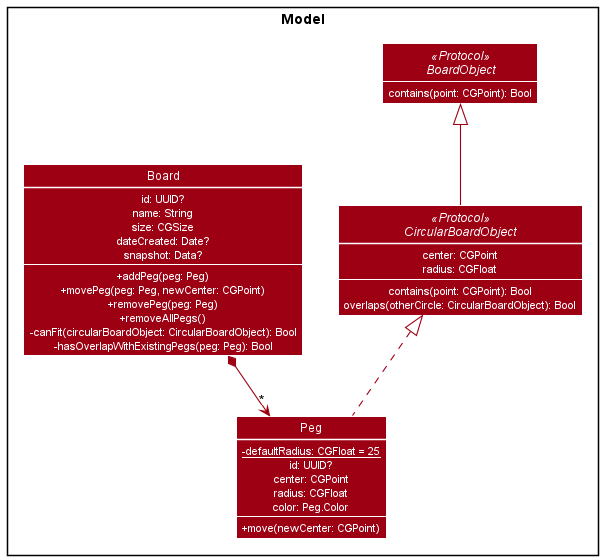

The diagram above was rendered by PlantUML. Its source (embedded in the PNG):
@startuml
!include style.puml
skinparam arrowThickness 1.1
skinparam arrowColor MODEL_COLOR
skinparam classBackgroundColor MODEL_COLOR

Package Model <<Rectangle>>{
Interface BoardObject <<Protocol>> {
  contains(point: CGPoint): Bool
}
Interface CircularBoardObject <<Protocol>> {
  center: CGPoint
  radius: CGFloat
  --
  contains(point: CGPoint): Bool
  overlaps(otherCircle: CircularBoardObject): Bool
}

Class Board {
  id: UUID?
  name: String
  size: CGSize
  dateCreated: Date?
  snapshot: Data?
  --
  + addPeg(peg: Peg)
  + movePeg(peg: Peg, newCenter: CGPoint)
  + removePeg(peg: Peg)
  + removeAllPegs()
  - canFit(circularBoardObject: CircularBoardObject): Bool
  - hasOverlapWithExistingPegs(peg: Peg): Bool
}

Class Peg {
  {static} - defaultRadius: CGFloat = 25
  id: UUID?
  center: CGPoint
  radius: CGFloat
  color: Peg.Color
  --
  + move(newCenter: CGPoint)
}

CircularBoardObject --up|> BoardObject
Peg .up.|> CircularBoardObject

Board *--> "*" Peg



@enduml